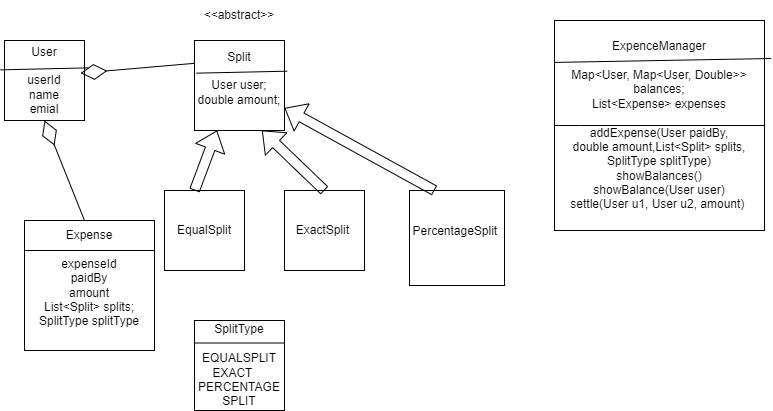

The diagram above was exported from draw.io. Its source (the exported page's mxGraphModel, read from the mxfile embedded in the PNG):
<mxGraphModel dx="786" dy="451" grid="1" gridSize="10" guides="1" tooltips="1" connect="1" arrows="1" fold="1" page="1" pageScale="1" pageWidth="850" pageHeight="1100" math="0" shadow="0">
  <root>
    <mxCell id="0" />
    <mxCell id="1" parent="0" />
    <mxCell id="i_U0RI8Ef61_qyEbc2Rq-1" parent="1" style="whiteSpace=wrap;html=1;aspect=fixed;" value="User&lt;br&gt;&lt;br&gt;userId&lt;br&gt;name&lt;br&gt;emial" vertex="1">
      <mxGeometry height="80" width="80" x="20" y="60" as="geometry" />
    </mxCell>
    <mxCell id="i_U0RI8Ef61_qyEbc2Rq-2" edge="1" parent="1" source="i_U0RI8Ef61_qyEbc2Rq-1" style="endArrow=none;html=1;rounded=0;entryX=1.05;entryY=0.342;entryDx=0;entryDy=0;entryPerimeter=0;exitX=-0.05;exitY=0.367;exitDx=0;exitDy=0;exitPerimeter=0;" target="i_U0RI8Ef61_qyEbc2Rq-1" value="">
      <mxGeometry height="50" relative="1" width="50" as="geometry">
        <mxPoint x="90" y="110" as="sourcePoint" />
        <mxPoint x="140" y="60" as="targetPoint" />
      </mxGeometry>
    </mxCell>
    <mxCell id="i_U0RI8Ef61_qyEbc2Rq-3" parent="1" style="whiteSpace=wrap;html=1;aspect=fixed;" value="ExpenceManager&lt;div&gt;&lt;br&gt;Map&amp;lt;User, Map&amp;lt;User, Double&amp;gt;&amp;gt; balances;&lt;br&gt;List&amp;lt;Expense&amp;gt; expenses&lt;br&gt;&lt;br&gt;&lt;/div&gt;&lt;div&gt;&lt;span class=&quot;ͼe&quot;&gt;addExpense&lt;/span&gt;(&lt;span class=&quot;ͼe&quot;&gt;User&lt;/span&gt; paidBy,&lt;br&gt;    &lt;span class=&quot;ͼe&quot;&gt;double&lt;/span&gt; amount,&lt;span class=&quot;ͼe&quot;&gt;List&lt;/span&gt;&lt;span class=&quot;ͼ8&quot;&gt;&amp;lt;&lt;/span&gt;&lt;span class=&quot;ͼe&quot;&gt;Split&lt;/span&gt;&lt;span class=&quot;ͼ8&quot;&gt;&amp;gt;&lt;/span&gt; &lt;span class=&quot;ͼe&quot;&gt;splits&lt;/span&gt;,&lt;br&gt;    &lt;span class=&quot;ͼe&quot;&gt;SplitType&lt;/span&gt; splitType)&lt;br&gt;showBalances()&lt;br&gt;showBalance(User user)&lt;br&gt;settle(User u1, User u2, amount)&amp;nbsp;&lt;/div&gt;" vertex="1">
      <mxGeometry height="210" width="210" x="570" y="40" as="geometry" />
    </mxCell>
    <mxCell id="i_U0RI8Ef61_qyEbc2Rq-5" parent="1" style="whiteSpace=wrap;html=1;aspect=fixed;" value="SplitType&lt;br&gt;&lt;br&gt;EQUALSPLIT&lt;br&gt;&amp;nbsp; &amp;nbsp; &amp;nbsp;EXACT&amp;nbsp; &amp;nbsp; &amp;nbsp; &amp;nbsp; &amp;nbsp;&lt;br&gt;PERCENTAGE&lt;br&gt;SPLIT" vertex="1">
      <mxGeometry height="90" width="90" x="210" y="340" as="geometry" />
    </mxCell>
    <mxCell id="i_U0RI8Ef61_qyEbc2Rq-7" edge="1" parent="1" style="endArrow=none;html=1;rounded=0;exitX=0;exitY=0.25;exitDx=0;exitDy=0;entryX=0.984;entryY=0.181;entryDx=0;entryDy=0;entryPerimeter=0;" value="">
      <mxGeometry height="50" relative="1" width="50" as="geometry">
        <mxPoint x="570" y="81.92" as="sourcePoint" />
        <mxPoint x="786.6399999999999" y="78.00999999999999" as="targetPoint" />
      </mxGeometry>
    </mxCell>
    <mxCell id="i_U0RI8Ef61_qyEbc2Rq-8" edge="1" parent="1" source="i_U0RI8Ef61_qyEbc2Rq-5" style="endArrow=none;html=1;rounded=0;exitX=0;exitY=0.25;exitDx=0;exitDy=0;entryX=1;entryY=0.25;entryDx=0;entryDy=0;" target="i_U0RI8Ef61_qyEbc2Rq-5" value="">
      <mxGeometry height="50" relative="1" width="50" as="geometry">
        <mxPoint x="330" y="70" as="sourcePoint" />
        <mxPoint x="430" y="50" as="targetPoint" />
      </mxGeometry>
    </mxCell>
    <mxCell id="i_U0RI8Ef61_qyEbc2Rq-10" parent="1" style="whiteSpace=wrap;html=1;aspect=fixed;" value="&lt;span class=&quot;ͼe&quot;&gt;Expense&lt;br&gt;&lt;br&gt;expenseId&lt;br&gt;paidBy&lt;br&gt;amount&lt;br&gt;&lt;span class=&quot;ͼe&quot;&gt;List&lt;/span&gt;&amp;lt;&lt;span class=&quot;ͼe&quot;&gt;Split&lt;/span&gt;&amp;gt; &lt;span class=&quot;ͼe&quot;&gt;splits&lt;/span&gt;;&lt;br&gt;    &lt;span class=&quot;ͼe&quot;&gt;SplitType&lt;/span&gt; &lt;span class=&quot;ͼe&quot;&gt;splitType&lt;/span&gt;&lt;br&gt;&lt;br&gt;&lt;/span&gt;" vertex="1">
      <mxGeometry height="130" width="130" x="40" y="240" as="geometry" />
    </mxCell>
    <mxCell id="i_U0RI8Ef61_qyEbc2Rq-11" edge="1" parent="1" style="endArrow=none;html=1;rounded=0;" value="">
      <mxGeometry height="50" relative="1" width="50" as="geometry">
        <mxPoint x="40" y="270" as="sourcePoint" />
        <mxPoint x="170" y="270" as="targetPoint" />
      </mxGeometry>
    </mxCell>
    <mxCell id="i_U0RI8Ef61_qyEbc2Rq-12" edge="1" parent="1" style="endArrow=diamondThin;endFill=0;endSize=24;html=1;rounded=0;entryX=0.5;entryY=1;entryDx=0;entryDy=0;" target="i_U0RI8Ef61_qyEbc2Rq-1" value="">
      <mxGeometry relative="1" width="160" as="geometry">
        <mxPoint x="100" y="240" as="sourcePoint" />
        <mxPoint x="60" y="150" as="targetPoint" />
      </mxGeometry>
    </mxCell>
    <mxCell id="i_U0RI8Ef61_qyEbc2Rq-13" parent="1" style="whiteSpace=wrap;html=1;aspect=fixed;" value="&lt;span class=&quot;ͼe&quot;&gt;Split&lt;br&gt;&lt;br&gt;&lt;span class=&quot;ͼe&quot;&gt;User&lt;/span&gt; &lt;span class=&quot;ͼe&quot;&gt;user&lt;/span&gt;;&lt;br&gt;    &lt;span class=&quot;ͼe&quot;&gt;double&lt;/span&gt; &lt;span class=&quot;ͼe&quot;&gt;amount&lt;/span&gt;;&lt;br&gt;&lt;br&gt;&lt;/span&gt;" vertex="1">
      <mxGeometry height="90" width="90" x="210" y="60" as="geometry" />
    </mxCell>
    <mxCell id="i_U0RI8Ef61_qyEbc2Rq-14" edge="1" parent="1" style="endArrow=diamondThin;endFill=0;endSize=24;html=1;rounded=0;entryX=0.95;entryY=0.408;entryDx=0;entryDy=0;entryPerimeter=0;exitX=0;exitY=0.5;exitDx=0;exitDy=0;" target="i_U0RI8Ef61_qyEbc2Rq-1" value="">
      <mxGeometry relative="1" width="160" as="geometry">
        <mxPoint x="210" y="82.82" as="sourcePoint" />
        <mxPoint x="94" y="117.18" as="targetPoint" />
      </mxGeometry>
    </mxCell>
    <mxCell id="i_U0RI8Ef61_qyEbc2Rq-15" edge="1" parent="1" source="i_U0RI8Ef61_qyEbc2Rq-13" style="endArrow=none;html=1;rounded=0;entryX=1.03;entryY=0.341;entryDx=0;entryDy=0;entryPerimeter=0;exitX=0.022;exitY=0.363;exitDx=0;exitDy=0;exitPerimeter=0;" target="i_U0RI8Ef61_qyEbc2Rq-13" value="">
      <mxGeometry height="50" relative="1" width="50" as="geometry">
        <mxPoint x="160" y="110" as="sourcePoint" />
        <mxPoint x="260" y="200" as="targetPoint" />
      </mxGeometry>
    </mxCell>
    <mxCell id="i_U0RI8Ef61_qyEbc2Rq-18" edge="1" parent="1" source="i_U0RI8Ef61_qyEbc2Rq-3" style="endArrow=none;html=1;rounded=0;entryX=1;entryY=0.5;entryDx=0;entryDy=0;exitX=0;exitY=0.5;exitDx=0;exitDy=0;" target="i_U0RI8Ef61_qyEbc2Rq-3" value="">
      <mxGeometry height="50" relative="1" width="50" as="geometry">
        <Array as="points">
          <mxPoint x="595" y="145" />
        </Array>
        <mxPoint x="520" y="130.65" as="sourcePoint" />
        <mxPoint x="671.95" y="129.35000000000005" as="targetPoint" />
      </mxGeometry>
    </mxCell>
    <mxCell id="i_U0RI8Ef61_qyEbc2Rq-21" parent="1" style="text;html=1;whiteSpace=wrap;strokeColor=none;fillColor=none;align=center;verticalAlign=middle;rounded=0;" value="&amp;lt;&amp;lt;abstract&amp;gt;&amp;gt;" vertex="1">
      <mxGeometry height="30" width="60" x="225" y="20" as="geometry" />
    </mxCell>
    <mxCell id="i_U0RI8Ef61_qyEbc2Rq-22" parent="1" style="whiteSpace=wrap;html=1;aspect=fixed;" value="EqualSplit" vertex="1">
      <mxGeometry height="80" width="80" x="180" y="210" as="geometry" />
    </mxCell>
    <mxCell id="i_U0RI8Ef61_qyEbc2Rq-23" parent="1" style="whiteSpace=wrap;html=1;aspect=fixed;" value="&amp;nbsp; &amp;nbsp;ExactSplit&amp;nbsp; &amp;nbsp;&amp;nbsp;" vertex="1">
      <mxGeometry height="80" width="80" x="300" y="210" as="geometry" />
    </mxCell>
    <mxCell id="i_U0RI8Ef61_qyEbc2Rq-24" parent="1" style="whiteSpace=wrap;html=1;aspect=fixed;" value="PercentageSplit&amp;nbsp; &amp;nbsp;&amp;nbsp;" vertex="1">
      <mxGeometry height="95" width="95" x="425" y="210" as="geometry" />
    </mxCell>
    <mxCell id="i_U0RI8Ef61_qyEbc2Rq-28" edge="1" parent="1" style="shape=flexArrow;endArrow=classic;html=1;rounded=0;entryX=0.25;entryY=1;entryDx=0;entryDy=0;" target="i_U0RI8Ef61_qyEbc2Rq-13" value="">
      <mxGeometry height="50" relative="1" width="50" as="geometry">
        <mxPoint x="210" y="210" as="sourcePoint" />
        <mxPoint x="260" y="160" as="targetPoint" />
      </mxGeometry>
    </mxCell>
    <mxCell id="i_U0RI8Ef61_qyEbc2Rq-29" edge="1" parent="1" style="shape=flexArrow;endArrow=classic;html=1;rounded=0;entryX=0.75;entryY=1;entryDx=0;entryDy=0;" target="i_U0RI8Ef61_qyEbc2Rq-13" value="">
      <mxGeometry height="50" relative="1" width="50" as="geometry">
        <mxPoint x="340" y="210" as="sourcePoint" />
        <mxPoint x="390" y="160" as="targetPoint" />
      </mxGeometry>
    </mxCell>
    <mxCell id="i_U0RI8Ef61_qyEbc2Rq-30" edge="1" parent="1" style="shape=flexArrow;endArrow=classic;html=1;rounded=0;entryX=1;entryY=0.75;entryDx=0;entryDy=0;" target="i_U0RI8Ef61_qyEbc2Rq-13" value="">
      <mxGeometry height="50" relative="1" width="50" as="geometry">
        <mxPoint x="450" y="210" as="sourcePoint" />
        <mxPoint x="500" y="160" as="targetPoint" />
      </mxGeometry>
    </mxCell>
  </root>
</mxGraphModel>